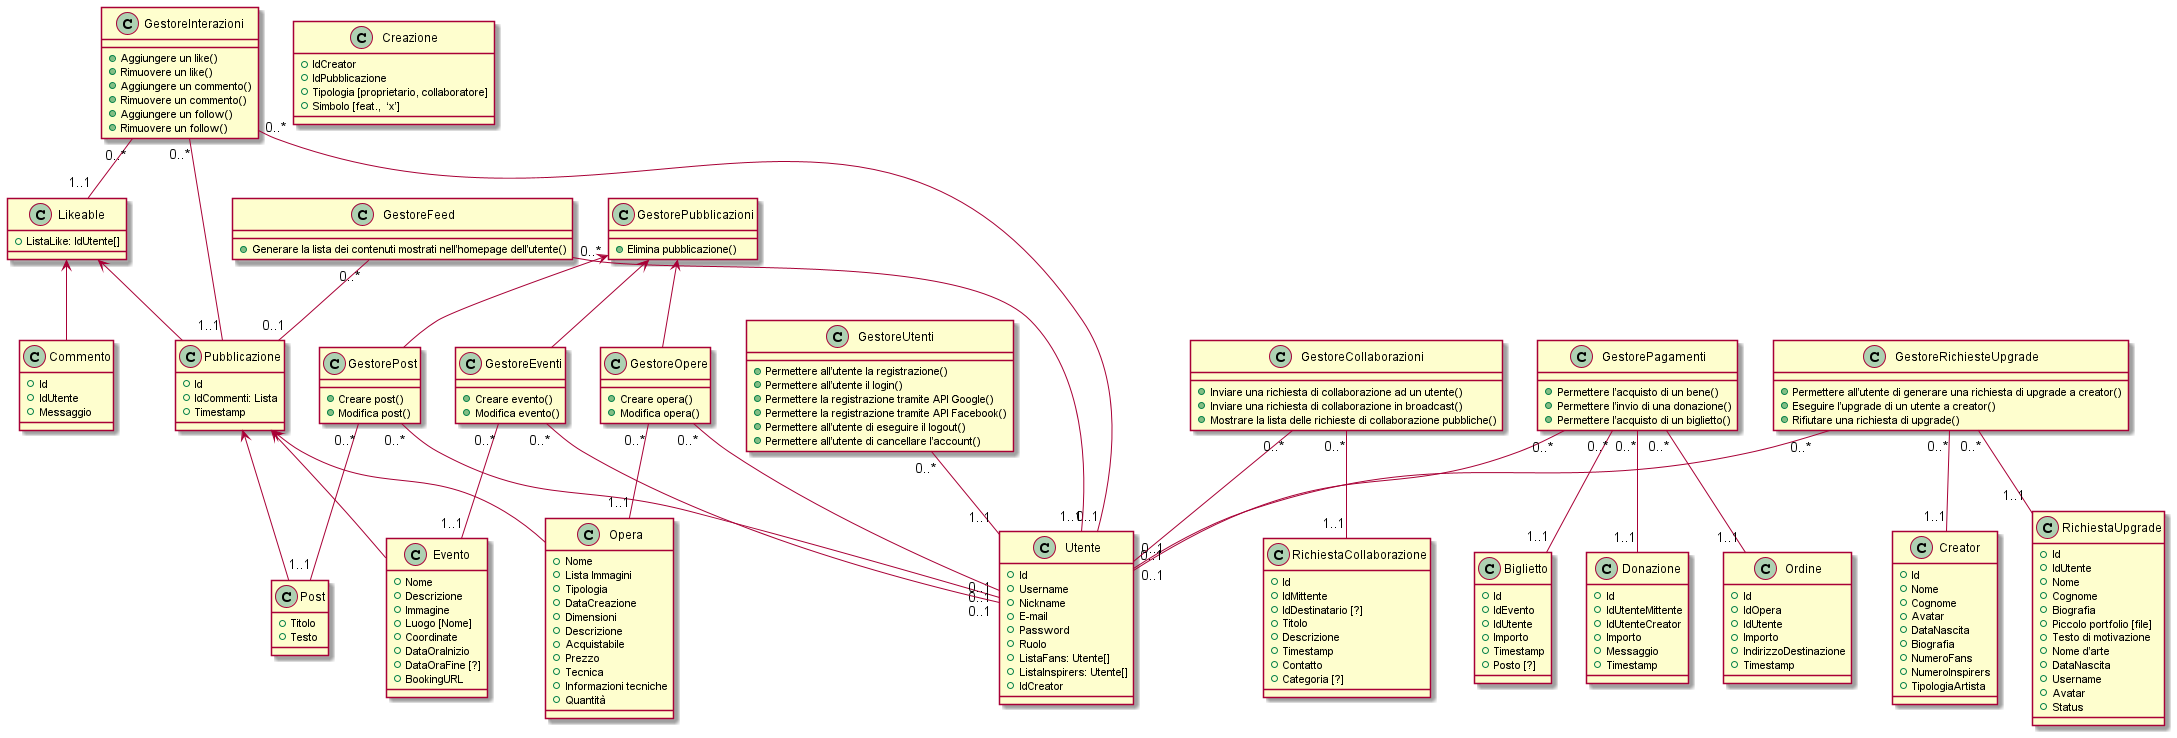

The diagram above was rendered by PlantUML. Its source (embedded in the PNG):
@startuml
'skinparam linetype ortho

class Utente {
+ Id
+ Username
+ Nickname
+ E-mail
+ Password
+ Ruolo
+ ListaFans: Utente[]
+ ListaInspirers: Utente[]
+ IdCreator
}

class Creator {
+ Id
+ Nome
+ Cognome
+ Avatar
+ DataNascita
+ Biografia
+ NumeroFans
+ NumeroInspirers
+ TipologiaArtista
}

class Creazione {
+ IdCreator
+ IdPubblicazione
+ Tipologia [proprietario, collaboratore]
+ Simbolo [feat.,  ‘x’]
}

class Opera {
+ Nome
+ Lista Immagini
+ Tipologia
+ DataCreazione
+ Dimensioni
+ Descrizione
+ Acquistabile
+ Prezzo
+ Tecnica
+ Informazioni tecniche
+ Quantità
}

class Post {
+ Titolo
+ Testo
}

class Evento {
+ Nome
+ Descrizione
+ Immagine
+ Luogo [Nome]
+ Coordinate
+ DataOraInizio
+ DataOraFine [?]
+ BookingURL
}

class Commento {
+ Id
+ IdUtente
+ Messaggio
}

class Pubblicazione {
+ Id
+ IdCommenti: Lista
+ Timestamp
}

class Likeable {
+ ListaLike: IdUtente[]
}

class GestoreInterazioni {
+ Aggiungere un like()
+ Rimuovere un like()
+ Aggiungere un commento()
+ Rimuovere un commento()
+ Aggiungere un follow()
+ Rimuovere un follow()
}

class RichiestaCollaborazione {
+ Id
+ IdMittente
+ IdDestinatario [?]
+ Titolo
+ Descrizione
+ Timestamp
+ Contatto
+ Categoria [?]
}

class GestoreCollaborazioni {
+ Inviare una richiesta di collaborazione ad un utente()
+ Inviare una richiesta di collaborazione in broadcast()
+ Mostrare la lista delle richieste di collaborazione pubbliche()
}

class GestorePubblicazioni {
+ Elimina pubblicazione()
}

class GestorePost {
+ Creare post()
+ Modifica post()
}

class GestoreOpere {
+ Creare opera()
+ Modifica opera()
}

class GestoreEventi {
+ Creare evento()
+ Modifica evento()
}

class Biglietto {
+ Id
+ IdEvento
+ IdUtente
+ Importo
+ Timestamp
+ Posto [?]
}

class Donazione {
+ Id
+ IdUtenteMittente
+ IdUtenteCreator
+ Importo
+ Messaggio
+ Timestamp
}

class Ordine {
+ Id
+ IdOpera
+ IdUtente
+ Importo
+ IndirizzoDestinazione
+ Timestamp
}

class GestorePagamenti {
+ Permettere l’acquisto di un bene()
+ Permettere l’invio di una donazione()
+ Permettere l’acquisto di un biglietto()
}

class GestoreFeed {
+ Generare la lista dei contenuti mostrati nell’homepage dell’utente()
}

class RichiestaUpgrade {
+ Id
+ IdUtente
+ Nome
+ Cognome
+ Biografia
+ Piccolo portfolio [file]
+ Testo di motivazione
+ Nome d’arte
+ DataNascita
+ Username
+ Avatar
+ Status
}

class GestoreRichiesteUpgrade {
+ Permettere all’utente di generare una richiesta di upgrade a creator()
+ Eseguire l’upgrade di un utente a creator()
+ Rifiutare una richiesta di upgrade()
}

 class GestoreUtenti {
+ Permettere all’utente la registrazione()
+ Permettere all’utente il login()
+ Permettere la registrazione tramite API Google()
+ Permettere la registrazione tramite API Facebook()
+ Permettere all’utente di eseguire il logout()
+ Permettere all’utente di cancellare l’account()
}

Opera -up-> Pubblicazione
Post -up-> Pubblicazione
Evento -up-> Pubblicazione
Pubblicazione -up-> Likeable
Commento -up-> Likeable
GestorePost -up-> GestorePubblicazioni
GestoreOpere -up-> GestorePubblicazioni
GestoreEventi -up-> GestorePubblicazioni

GestoreInterazioni "0..*" -- "1..1" Pubblicazione
GestoreInterazioni "0..*" -- "1..1" Likeable
GestoreInterazioni "0..*" -- "0..1" Utente
GestorePost "0..*" -- "0..1" Utente
GestorePost "0..*" -- "1..1" Post
GestoreOpere "0..*" -- "0..1" Utente
GestoreOpere "0..*" -- "1..1" Opera
GestoreEventi "0..*" -- "0..1" Utente
GestoreEventi "0..*" -- "1..1" Evento
GestorePagamenti "0..*" -- "0..1" Utente
GestorePagamenti "0..*" -- "1..1" Donazione
GestorePagamenti "0..*" -- "1..1" Ordine
GestorePagamenti "0..*" -- "1..1" Biglietto
GestoreFeed "0..*" -- "1..1" Utente
GestoreFeed "0..*" -- "0..1" Pubblicazione
GestoreRichiesteUpgrade "0..*" -- "0..1" Utente
GestoreRichiesteUpgrade "0..*" -- "1..1" RichiestaUpgrade
GestoreRichiesteUpgrade "0..*" -- "1..1" Creator
GestoreUtenti "0..*" -- "1..1" Utente
GestoreCollaborazioni "0..*" -- "1..1" RichiestaCollaborazione
GestoreCollaborazioni "0..*" -- "0..1" Utente
@enduml